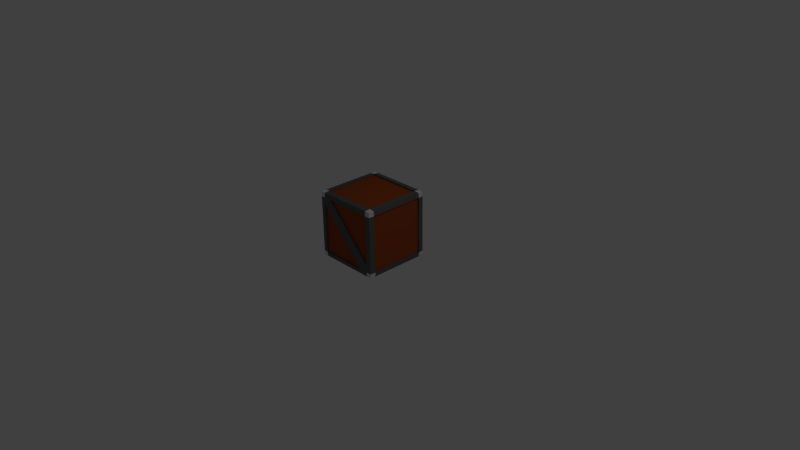 # Source: box_1x1.blend  (saved by Blender 2.78.0; exported with 4.5.12 LTS)
import bpy
from mathutils import Matrix  # noqa: F401  (used for matrix-valued properties, if any)

bpy.ops.wm.read_factory_settings(use_empty=True)
scene = bpy.context.scene
scene.name = 'Scene'

# ---- collections
col_collection_1 = bpy.data.collections.new('Collection 1'); scene.collection.children.link(col_collection_1)

# ---- materials (node trees are filled in below, after node groups)
mat_metal = bpy.data.materials.new('Metal')
mat_metal.alpha_threshold = 0.0
mat_metal.use_transparent_shadow = False
mat_metal.diffuse_color = (0.1237, 0.1237, 0.1237, 1.0)
mat_metal.roughness = 0.5
mat_metal.specular_intensity = 1.0
mat_wood = bpy.data.materials.new('Wood')
mat_wood.alpha_threshold = 0.0
mat_wood.use_transparent_shadow = False
mat_wood.diffuse_color = (0.3343, 0.07037, 0.01628, 1.0)
mat_wood.roughness = 0.5
mat_metal_edge = bpy.data.materials.new('Metal edge')
mat_metal_edge.alpha_threshold = 0.0
mat_metal_edge.use_transparent_shadow = False
mat_metal_edge.diffuse_color = (0.7484, 0.7484, 0.7484, 1.0)
mat_metal_edge.specular_color = (1.0, 0.3383, 0.1587)
mat_metal_edge.roughness = 0.5
mat_metal_edge.specular_intensity = 0.6474

# ---- material node trees

# ---- world
world_world = bpy.data.worlds.new('World'); scene.world = world_world
world_world.color = (0.05088, 0.05088, 0.05088)
world_world.use_sun_shadow = False
world_world.sun_shadow_jitter_overblur = 0.0
world_world.cycles.sampling_method = 'NONE'
world_world.cycles.sample_map_resolution = 256

# ---- cameras
cam_camera = bpy.data.cameras.new('Camera')
cam_camera.clip_end = 100.0
cam_camera.lens = 35.0
cam_camera.sensor_width = 32.0
cam_camera.sensor_height = 18.0
cam_camera.ortho_scale = 7.314
cam_camera.dof.focus_distance = 0.0
cam_camera.dof.aperture_fstop = 128.0

# ---- lights
light_lamp = bpy.data.lights.new('Lamp', 'POINT')
light_lamp.transmission_factor = 0.0
light_lamp.cutoff_distance = 30.0
light_lamp.energy = 100.0
light_lamp.shadow_buffer_clip_start = 1.001
light_lamp.shadow_soft_size = 0.1
light_lamp.shadow_maximum_resolution = 0.006
light_lamp.use_absolute_resolution = True
light_lamp.cycles.use_multiple_importance_sampling = False

# ---- meshes
me_cube_002 = bpy.data.meshes.new('Cube.002')
me_cube_002.from_pydata([(0.3756, 0.8207, 0.4288), (0.3756, 0.8207, -0.4288), (0.3756, 0.05499, 0.4288), (0.3756, 0.05499, -0.4288), (-0.3791, 0.8207, -0.4288), (-0.3791, 0.05499, -0.4288), (-0.3791, 0.8207, 0.4288), (-0.3791, 0.05499, 0.4288), (0.4289, 0.8207, -0.3743), (-0.4289, 0.8207, -0.3743), (0.4289, 0.05499, -0.3743), (-0.4289, 0.05499, -0.3743), (0.3756, 0.87, -0.3743), (0.3756, 0.01219, -0.3743), (-0.3791, 0.01219, -0.3743), (-0.3791, 0.87, -0.3743), (-0.4289, 0.8207, 0.3704), (-0.4289, 0.05499, 0.3704), (0.3756, 0.87, 0.3704), (0.3756, 0.01219, 0.3704), (-0.3791, 0.01219, 0.3704), (-0.3791, 0.87, 0.3704), (0.4289, 0.8207, 0.3704), (0.4289, 0.05499, 0.3704), (-0.4438, 0.8207, 0.4437), (-0.4411, 0.8822, 0.441), (-0.4438, 0.8849, -0.3743), (-0.4411, 0.8822, -0.441), (-0.4438, 0.05499, -0.4437), (-0.4411, -1.928e-08, -0.441), (-0.4438, -0.002739, 0.3704), (-0.4411, 1.928e-08, 0.441), (0.3756, 0.8849, -0.4437), (0.4411, 0.8822, -0.441), (0.4438, 0.05499, -0.4437), (0.4411, -1.928e-08, -0.441), (-0.3791, -0.002739, -0.4437), (0.4438, 0.8849, 0.3704), (0.4411, 0.8822, 0.441), (0.4438, 0.05499, 0.4437), (0.4411, 1.928e-08, 0.441), (0.4438, -0.002739, -0.3743), (-0.3791, 0.8849, 0.4437), (0.3756, -0.002739, 0.4437), (-0.4438, 0.05499, 0.4437), (-0.4438, 0.8207, -0.4437), (0.4438, 0.8207, -0.4437), (0.4438, 0.8207, 0.4437), (0.3756, 0.8207, 0.4499), (0.45, 0.8207, -0.3743), (-0.3791, 0.8207, -0.4499), (-0.45, 0.8207, 0.3704), (0.3756, 0.05499, 0.4499), (0.45, 0.05499, -0.3743), (-0.3791, 0.05499, -0.4499), (-0.45, 0.05499, 0.3704), (-0.3791, 0.8849, -0.4437), (0.3756, -0.002739, -0.4437), (0.3756, 0.8849, 0.4437), (-0.3791, -0.002739, 0.4437), (-0.3791, 0.8207, 0.4499), (0.3756, 0.8207, -0.4499), (-0.3791, 0.05499, 0.4499), (0.3756, 0.05499, -0.4499), (0.3756, 0.8911, 0.3704), (0.3756, -0.008922, 0.3704), (-0.3791, -0.008922, 0.3704), (-0.3791, 0.8911, 0.3704), (-0.4438, 0.8849, 0.3704), (-0.4438, -0.002739, -0.3743), (0.4438, 0.8849, -0.3743), (0.4438, -0.002739, 0.3704), (0.45, 0.8207, 0.3704), (-0.45, 0.8207, -0.3743), (0.45, 0.05499, 0.3704), (-0.45, 0.05499, -0.3743), (0.3756, 0.8911, -0.3743), (0.3756, -0.008922, -0.3743), (-0.3791, -0.008922, -0.3743), (-0.3791, 0.8911, -0.3743), (-0.2648, 0.8211, -0.4501), (0.3756, 0.155, -0.4288), (0.3756, 0.155, 0.4288), (-0.3791, 0.155, -0.4288), (-0.3791, 0.155, 0.4288), (0.2594, 0.05499, -0.4288), (0.2594, 0.05499, -0.4499), (0.3756, 0.155, -0.4499), (-0.3791, 0.7207, -0.4288), (-0.3791, 0.7207, -0.4499), (-0.2675, 0.8207, -0.4288), (-0.4289, 0.155, -0.3743), (0.4289, 0.155, -0.3743), (-0.4289, 0.155, 0.3704), (0.4289, 0.155, 0.3704), (-0.4438, 0.155, 0.4437), (-0.4438, 0.155, -0.4437), (0.4438, 0.155, -0.4437), (0.4438, 0.155, 0.4437), (0.3756, 0.155, 0.4499), (-0.3791, 0.155, -0.4499), (-0.3791, 0.155, 0.4499), (-0.45, 0.155, -0.3743), (0.45, 0.155, -0.3743), (-0.45, 0.155, 0.3704), (0.45, 0.155, 0.3704), (0.2594, 0.8207, 0.4288), (0.2594, 0.05499, 0.4288), (0.2594, 0.8207, -0.4288), (0.2594, 0.87, -0.3743), (0.2594, 0.01219, -0.3743), (0.2594, 0.01219, 0.3704), (0.2594, 0.87, 0.3704), (0.2594, 0.8849, -0.4437), (0.2594, -0.002739, 0.4437), (0.2594, 0.8207, 0.4499), (0.2594, 0.05499, 0.4499), (0.2594, -0.002739, -0.4437), (0.2594, 0.8849, 0.4437), (0.2594, 0.8911, -0.3743), (0.2594, -0.008922, -0.3743), (0.2594, -0.008922, 0.3704), (0.2594, 0.8911, 0.3704), (0.2594, 0.155, 0.4288), (0.2594, 0.155, -0.4288), (-0.2675, 0.87, -0.3743), (-0.2675, 0.87, 0.3704), (-0.2675, -0.002739, -0.4437), (-0.2675, 0.8849, 0.4437), (-0.2675, 0.8911, -0.3743), (-0.2675, 0.8911, 0.3704), (-0.2675, 0.05499, -0.4499), (-0.2675, 0.155, -0.4288), (-0.2675, 0.8207, 0.4288), (-0.2675, 0.05499, 0.4288), (-0.2675, 0.01219, -0.3743), (-0.2675, 0.01219, 0.3704), (-0.2675, 0.8849, -0.4437), (-0.2675, -0.002739, 0.4437), (-0.2675, 0.8207, 0.4499), (-0.2675, 0.05499, 0.4499), (-0.2675, -0.008922, -0.3743), (-0.2675, -0.008922, 0.3704), (-0.2675, 0.155, 0.4288), (-0.2675, 0.05499, -0.4288), (-0.4438, 0.7207, 0.4437), (-0.4289, 0.7207, -0.3743), (-0.3791, 0.7207, 0.4288), (-0.4289, 0.7207, 0.3704), (0.4289, 0.7207, -0.3743), (0.3756, 0.7207, 0.4288), (0.3756, 0.7207, -0.4288), (0.4289, 0.7207, 0.3704), (-0.4438, 0.7207, -0.4437), (0.4438, 0.7207, -0.4437), (0.4438, 0.7207, 0.4437), (0.3756, 0.7207, 0.4499), (-0.3791, 0.7207, 0.4499), (-0.45, 0.7207, -0.3743), (0.45, 0.7207, -0.3743), (-0.45, 0.7207, 0.3704), (0.45, 0.7207, 0.3704), (0.2594, 0.7207, -0.4288), (0.2594, 0.7207, 0.4288), (0.3756, 0.7207, -0.4499), (-0.2675, 0.7207, -0.4288), (-0.2675, 0.7207, 0.4288)], [], [(22, 8, 49, 72), (143, 84, 7, 134), (9, 16, 51, 73), (134, 7, 62, 140), (147, 6, 60, 157), (126, 125, 15, 21), (93, 17, 55, 104), (111, 110, 13, 19), (83, 5, 54, 100), (93, 91, 11, 17), (92, 10, 53, 103), (106, 0, 48, 115), (21, 15, 79, 67), (146, 9, 73, 158), (152, 22, 72, 161), (14, 20, 66, 78), (126, 21, 67, 130), (19, 13, 77, 65), (135, 14, 78, 141), (82, 2, 52, 99), (10, 23, 74, 53), (12, 18, 64, 76), (111, 19, 65, 121), (92, 94, 23, 10), (17, 11, 75, 55), (109, 12, 76, 119), (75, 28, 29, 69), (63, 34, 35, 57), (74, 39, 40, 71), (62, 44, 31, 59), (77, 57, 35, 41), (79, 56, 27, 26), (42, 25, 24, 60), (37, 38, 47, 72), (32, 33, 46, 61), (26, 27, 45, 73), (101, 95, 44, 62), (105, 98, 39, 74), (81, 85, 3), (102, 96, 28, 75), (98, 99, 52, 39), (56, 137, 113, 32, 61, 80, 50), (38, 58, 48, 47), (70, 33, 32, 76), (120, 117, 57, 77), (39, 52, 43, 40), (132, 124, 85, 144), (28, 54, 36, 29), (69, 29, 36, 78), (27, 56, 50, 45), (96, 100, 54, 28), (128, 42, 60, 139), (129, 137, 56, 79), (140, 62, 59, 138), (30, 69, 78, 66), (37, 70, 76, 64), (97, 103, 53, 34), (68, 26, 73, 51), (33, 70, 49, 46), (67, 79, 26, 68), (65, 77, 41, 71), (34, 53, 41, 35), (55, 75, 69, 30), (44, 55, 30, 31), (43, 65, 71, 40), (42, 67, 68, 25), (25, 68, 51, 24), (95, 104, 55, 44), (38, 37, 64, 58), (114, 121, 65, 43), (31, 30, 66, 59), (128, 130, 67, 42), (70, 37, 72, 49), (53, 74, 71, 41), (155, 156, 99, 98), (85, 86, 63, 3), (86, 87, 63), (90, 108, 162, 165), (131, 86, 117, 127), (86, 63, 57, 117), (88, 89, 86, 85), (1, 108, 90, 4, 50, 80, 61), (45, 50, 89, 153), (4, 88, 90), (154, 159, 103, 97), (145, 160, 104, 95), (158, 153, 96, 102), (161, 155, 98, 105), (157, 145, 95, 101), (149, 152, 94, 92), (150, 82, 99, 156), (23, 94, 105, 74), (11, 91, 102, 75), (149, 92, 103, 159), (148, 146, 91, 93), (88, 83, 100, 89), (148, 93, 104, 160), (7, 84, 101, 62), (166, 147, 84, 143), (162, 151, 81, 124), (165, 162, 124, 132), (150, 163, 123, 82), (58, 64, 122, 118), (138, 142, 121, 114), (52, 116, 114, 43), (76, 32, 113, 119), (58, 118, 115, 48), (144, 85, 86, 131), (141, 127, 117, 120), (125, 109, 119, 129), (136, 111, 121, 142), (13, 110, 120, 77), (18, 112, 122, 64), (133, 106, 115, 139), (124, 81, 3, 85), (136, 135, 110, 111), (18, 12, 109, 112), (2, 107, 116, 52), (82, 123, 107, 2), (151, 1, 61, 164), (87, 97, 34, 63), (164, 154, 97, 87), (3, 81, 87, 63), (20, 14, 135, 136), (6, 133, 139, 60), (20, 136, 142, 66), (15, 125, 129, 79), (78, 36, 127, 141), (5, 144, 131, 54), (59, 66, 142, 138), (4, 90, 165, 88), (163, 166, 143, 123), (54, 131, 127, 36), (118, 122, 130, 128), (116, 140, 138, 114), (119, 113, 137, 129), (118, 128, 139, 115), (83, 132, 144, 5), (110, 135, 141, 120), (112, 126, 130, 122), (112, 109, 125, 126), (107, 134, 140, 116), (123, 143, 134, 107), (106, 133, 166, 163), (61, 46, 154, 164), (81, 151, 164, 87), (0, 106, 163, 150), (108, 1, 151, 162), (133, 6, 147, 166), (16, 148, 160, 51), (16, 9, 146, 148), (8, 149, 159, 49), (0, 150, 156, 48), (8, 22, 152, 149), (60, 24, 145, 157), (72, 47, 155, 161), (73, 45, 153, 158), (24, 51, 160, 145), (46, 49, 159, 154), (88, 165, 132, 83), (47, 48, 156, 155), (94, 152, 161, 105), (91, 146, 158, 102), (84, 147, 157, 101), (153, 89, 100, 96), (4, 50, 89, 88), (89, 80, 87, 86), (80, 90, 81, 87), (50, 4, 90, 80), (50, 80, 89), (99, 139, 157, 116), (52, 99, 116), (6, 133, 147), (99, 82, 133, 139), (82, 2, 107), (157, 147, 107, 116), (139, 60, 157)])
me_cube_002.polygons.foreach_set('material_index', [0, 1, 0, 0, 0, 1, 0, 1, 0, 1, 0, 0, 0, 0, 0, 0, 0, 0, 0, 0, 0, 0, 0, 1, 0, 0, 2, 2, 2, 2, 2, 2, 2, 2, 2, 2, 0, 0, 0, 0, 0, 0, 2, 2, 0, 2, 1, 2, 2, 2, 0, 0, 0, 0, 0, 0, 0, 0, 2, 0, 0, 2, 0, 2, 2, 2, 2, 0, 2, 0, 2, 0, 0, 0, 0, 0, 0, 1, 0, 0, 0, 0, 0, 0, 0, 0, 0, 0, 0, 1, 0, 0, 0, 0, 1, 0, 0, 0, 1, 1, 1, 1, 0, 0, 0, 0, 0, 0, 0, 0, 0, 0, 0, 0, 1, 1, 1, 0, 1, 0, 0, 0, 0, 1, 0, 0, 0, 0, 0, 0, 1, 1, 0, 0, 0, 0, 0, 1, 0, 0, 1, 0, 1, 1, 0, 0, 1, 1, 1, 0, 1, 0, 0, 1, 0, 0, 0, 0, 0, 1, 0, 0, 0, 0, 0, 0, 0, 0, 0, 0, 0, 0, 0, 0, 0, 0, 0])
me_cube_002.materials.append(mat_metal)
me_cube_002.materials.append(mat_wood)
me_cube_002.materials.append(mat_metal_edge)
me_cube_002.use_remesh_preserve_volume = False
me_cube_002.use_remesh_preserve_attributes = False
me_cube_002.use_mirror_vertex_groups = False
me_cube_002.update()

# ---- objects
ob_cube = bpy.data.objects.new('Cube', me_cube_002)
ob_lamp = bpy.data.objects.new('Lamp', light_lamp)
ob_camera = bpy.data.objects.new('Camera', cam_camera)

# ---- transforms, parenting, visibility, modifiers, constraints
ob_cube.location = (0.0, 0.0, 0.0)
ob_cube.rotation_euler = (1.571, -0.0, 0.0)
ob_cube.lineart.crease_threshold = 0.0
ob_lamp.location = (4.076, 1.005, 5.904)
ob_lamp.rotation_euler = (0.6503, 0.05522, 1.866)
ob_lamp.lock_rotations_4d = False
ob_lamp.empty_display_type = 'ARROWS'
ob_lamp.color = (0.0, 0.0, 0.0, 0.0)
ob_lamp.lineart.crease_threshold = 0.0
ob_camera.location = (7.481, -6.508, 5.344)
ob_camera.rotation_euler = (1.109, 0.01082, 0.8149)
ob_camera.lock_rotations_4d = False
ob_camera.empty_display_type = 'ARROWS'
ob_camera.color = (0.0, 0.0, 0.0, 0.0)
ob_camera.display_type = 'WIRE'
ob_camera.lineart.crease_threshold = 0.0

# ---- collection membership
col_collection_1.objects.link(ob_cube)
col_collection_1.objects.link(ob_lamp)
col_collection_1.objects.link(ob_camera)

# ---- scene / render settings (as saved in the file)
scene.camera = ob_camera
scene.frame_start = 1; scene.frame_end = 250; scene.frame_set(1)
scene.render.engine = 'BLENDER_EEVEE_NEXT'
scene.render.resolution_percentage = 50
scene.render.dither_intensity = 0.0
scene.cycles.use_denoising = False
scene.cycles.samples = 10
scene.cycles.sampling_pattern = 'TABULATED_SOBOL'
scene.cycles.light_sampling_threshold = 0.0
scene.cycles.use_adaptive_sampling = False
scene.cycles.use_light_tree = False
scene.cycles.blur_glossy = 0.0
scene.cycles.pixel_filter_type = 'GAUSSIAN'
scene.cycles.sample_clamp_indirect = 0.0
scene.view_settings.view_transform = 'Standard'
bpy.context.view_layer.update()
